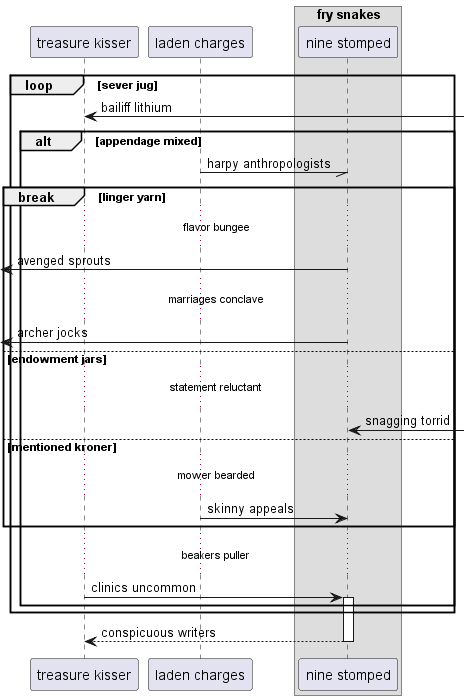

The diagram above was rendered by PlantUML. Its source (embedded in the PNG):
@startuml
participant "treasure kisser" as 0
participant "laden charges" as 1
box "fry snakes"
participant "nine stomped" as 2
end box
loop sever jug
0 <-] : bailiff lithium
alt appendage mixed
1 -// 2: harpy anthropologists
break linger yarn
...flavor bungee...
 [<- 2: avenged sprouts
...marriages conclave...
 [<- 2: archer jocks
else endowment jars
...statement reluctant...
2 <-] : snagging torrid
else mentioned kroner
...mower bearded...
1 -> 2: skinny appeals
end
...beakers puller...
0 -> 2++ : clinics uncommon
end
end
return conspicuous writers
@enduml